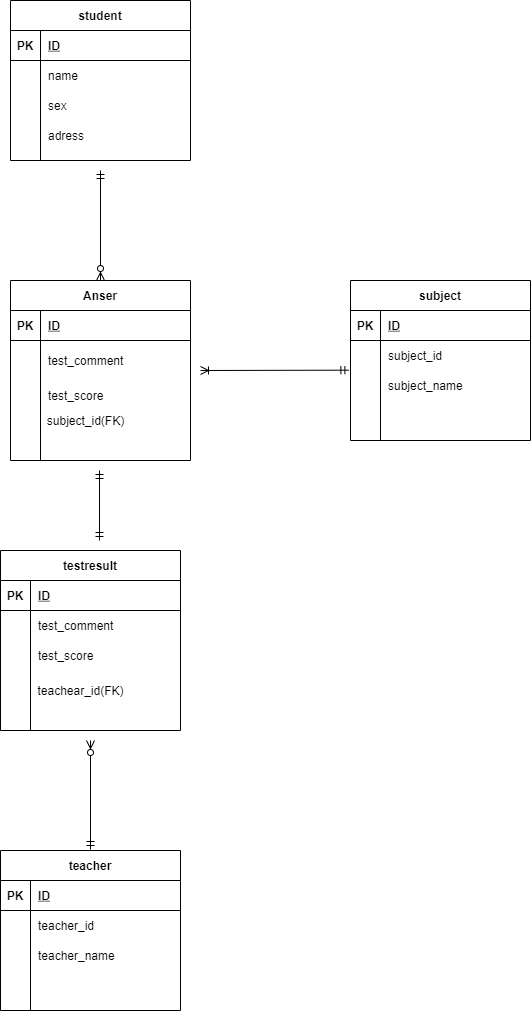

The diagram above was exported from draw.io. Its source (the exported page's mxGraphModel, read from the mxfile embedded in the PNG):
<mxGraphModel dx="785" dy="717" grid="1" gridSize="10" guides="1" tooltips="1" connect="1" arrows="1" fold="1" page="1" pageScale="1" pageWidth="827" pageHeight="1169" math="0" shadow="0">
  <root>
    <mxCell id="0" />
    <mxCell id="1" parent="0" />
    <mxCell id="2" value="student" style="shape=table;startSize=30;container=1;collapsible=1;childLayout=tableLayout;fixedRows=1;rowLines=0;fontStyle=1;align=center;resizeLast=1;" parent="1" vertex="1">
      <mxGeometry x="70" y="110" width="180" height="160" as="geometry" />
    </mxCell>
    <mxCell id="3" value="" style="shape=partialRectangle;collapsible=0;dropTarget=0;pointerEvents=0;fillColor=none;top=0;left=0;bottom=1;right=0;points=[[0,0.5],[1,0.5]];portConstraint=eastwest;" parent="2" vertex="1">
      <mxGeometry y="30" width="180" height="30" as="geometry" />
    </mxCell>
    <mxCell id="4" value="PK" style="shape=partialRectangle;connectable=0;fillColor=none;top=0;left=0;bottom=0;right=0;fontStyle=1;overflow=hidden;" parent="3" vertex="1">
      <mxGeometry width="30" height="30" as="geometry" />
    </mxCell>
    <mxCell id="5" value="ID" style="shape=partialRectangle;connectable=0;fillColor=none;top=0;left=0;bottom=0;right=0;align=left;spacingLeft=6;fontStyle=5;overflow=hidden;" parent="3" vertex="1">
      <mxGeometry x="30" width="150" height="30" as="geometry" />
    </mxCell>
    <mxCell id="6" value="" style="shape=partialRectangle;collapsible=0;dropTarget=0;pointerEvents=0;fillColor=none;top=0;left=0;bottom=0;right=0;points=[[0,0.5],[1,0.5]];portConstraint=eastwest;" parent="2" vertex="1">
      <mxGeometry y="60" width="180" height="30" as="geometry" />
    </mxCell>
    <mxCell id="7" value="" style="shape=partialRectangle;connectable=0;fillColor=none;top=0;left=0;bottom=0;right=0;editable=1;overflow=hidden;" parent="6" vertex="1">
      <mxGeometry width="30" height="30" as="geometry" />
    </mxCell>
    <mxCell id="8" value="name" style="shape=partialRectangle;connectable=0;fillColor=none;top=0;left=0;bottom=0;right=0;align=left;spacingLeft=6;overflow=hidden;" parent="6" vertex="1">
      <mxGeometry x="30" width="150" height="30" as="geometry" />
    </mxCell>
    <mxCell id="9" value="" style="shape=partialRectangle;collapsible=0;dropTarget=0;pointerEvents=0;fillColor=none;top=0;left=0;bottom=0;right=0;points=[[0,0.5],[1,0.5]];portConstraint=eastwest;" parent="2" vertex="1">
      <mxGeometry y="90" width="180" height="30" as="geometry" />
    </mxCell>
    <mxCell id="10" value="" style="shape=partialRectangle;connectable=0;fillColor=none;top=0;left=0;bottom=0;right=0;editable=1;overflow=hidden;" parent="9" vertex="1">
      <mxGeometry width="30" height="30" as="geometry" />
    </mxCell>
    <mxCell id="11" value="sex" style="shape=partialRectangle;connectable=0;fillColor=none;top=0;left=0;bottom=0;right=0;align=left;spacingLeft=6;overflow=hidden;" parent="9" vertex="1">
      <mxGeometry x="30" width="150" height="30" as="geometry" />
    </mxCell>
    <mxCell id="12" value="" style="shape=partialRectangle;collapsible=0;dropTarget=0;pointerEvents=0;fillColor=none;top=0;left=0;bottom=0;right=0;points=[[0,0.5],[1,0.5]];portConstraint=eastwest;" parent="2" vertex="1">
      <mxGeometry y="120" width="180" height="30" as="geometry" />
    </mxCell>
    <mxCell id="13" value="" style="shape=partialRectangle;connectable=0;fillColor=none;top=0;left=0;bottom=0;right=0;editable=1;overflow=hidden;" parent="12" vertex="1">
      <mxGeometry width="30" height="30" as="geometry" />
    </mxCell>
    <mxCell id="14" value="adress" style="shape=partialRectangle;connectable=0;fillColor=none;top=0;left=0;bottom=0;right=0;align=left;spacingLeft=6;overflow=hidden;" parent="12" vertex="1">
      <mxGeometry x="30" width="150" height="30" as="geometry" />
    </mxCell>
    <mxCell id="154" value="subject" style="shape=table;startSize=30;container=1;collapsible=1;childLayout=tableLayout;fixedRows=1;rowLines=0;fontStyle=1;align=center;resizeLast=1;" parent="1" vertex="1">
      <mxGeometry x="410" y="390" width="180" height="160" as="geometry" />
    </mxCell>
    <mxCell id="155" value="" style="shape=partialRectangle;collapsible=0;dropTarget=0;pointerEvents=0;fillColor=none;top=0;left=0;bottom=1;right=0;points=[[0,0.5],[1,0.5]];portConstraint=eastwest;" parent="154" vertex="1">
      <mxGeometry y="30" width="180" height="30" as="geometry" />
    </mxCell>
    <mxCell id="156" value="PK" style="shape=partialRectangle;connectable=0;fillColor=none;top=0;left=0;bottom=0;right=0;fontStyle=1;overflow=hidden;" parent="155" vertex="1">
      <mxGeometry width="30" height="30" as="geometry" />
    </mxCell>
    <mxCell id="157" value="ID" style="shape=partialRectangle;connectable=0;fillColor=none;top=0;left=0;bottom=0;right=0;align=left;spacingLeft=6;fontStyle=5;overflow=hidden;" parent="155" vertex="1">
      <mxGeometry x="30" width="150" height="30" as="geometry" />
    </mxCell>
    <mxCell id="158" value="" style="shape=partialRectangle;collapsible=0;dropTarget=0;pointerEvents=0;fillColor=none;top=0;left=0;bottom=0;right=0;points=[[0,0.5],[1,0.5]];portConstraint=eastwest;" parent="154" vertex="1">
      <mxGeometry y="60" width="180" height="30" as="geometry" />
    </mxCell>
    <mxCell id="159" value="" style="shape=partialRectangle;connectable=0;fillColor=none;top=0;left=0;bottom=0;right=0;editable=1;overflow=hidden;" parent="158" vertex="1">
      <mxGeometry width="30" height="30" as="geometry" />
    </mxCell>
    <mxCell id="160" value="subject_id" style="shape=partialRectangle;connectable=0;fillColor=none;top=0;left=0;bottom=0;right=0;align=left;spacingLeft=6;overflow=hidden;" parent="158" vertex="1">
      <mxGeometry x="30" width="150" height="30" as="geometry" />
    </mxCell>
    <mxCell id="161" value="" style="shape=partialRectangle;collapsible=0;dropTarget=0;pointerEvents=0;fillColor=none;top=0;left=0;bottom=0;right=0;points=[[0,0.5],[1,0.5]];portConstraint=eastwest;" parent="154" vertex="1">
      <mxGeometry y="90" width="180" height="30" as="geometry" />
    </mxCell>
    <mxCell id="162" value="" style="shape=partialRectangle;connectable=0;fillColor=none;top=0;left=0;bottom=0;right=0;editable=1;overflow=hidden;" parent="161" vertex="1">
      <mxGeometry width="30" height="30" as="geometry" />
    </mxCell>
    <mxCell id="163" value="subject_name" style="shape=partialRectangle;connectable=0;fillColor=none;top=0;left=0;bottom=0;right=0;align=left;spacingLeft=6;overflow=hidden;" parent="161" vertex="1">
      <mxGeometry x="30" width="150" height="30" as="geometry" />
    </mxCell>
    <mxCell id="164" value="" style="shape=partialRectangle;collapsible=0;dropTarget=0;pointerEvents=0;fillColor=none;top=0;left=0;bottom=0;right=0;points=[[0,0.5],[1,0.5]];portConstraint=eastwest;" parent="154" vertex="1">
      <mxGeometry y="120" width="180" height="30" as="geometry" />
    </mxCell>
    <mxCell id="165" value="" style="shape=partialRectangle;connectable=0;fillColor=none;top=0;left=0;bottom=0;right=0;editable=1;overflow=hidden;" parent="164" vertex="1">
      <mxGeometry width="30" height="30" as="geometry" />
    </mxCell>
    <mxCell id="166" value="" style="shape=partialRectangle;connectable=0;fillColor=none;top=0;left=0;bottom=0;right=0;align=left;spacingLeft=6;overflow=hidden;" parent="164" vertex="1">
      <mxGeometry x="30" width="150" height="30" as="geometry" />
    </mxCell>
    <mxCell id="181" value="teacher" style="shape=table;startSize=30;container=1;collapsible=1;childLayout=tableLayout;fixedRows=1;rowLines=0;fontStyle=1;align=center;resizeLast=1;" parent="1" vertex="1">
      <mxGeometry x="60" y="960" width="180" height="160" as="geometry" />
    </mxCell>
    <mxCell id="182" value="" style="shape=partialRectangle;collapsible=0;dropTarget=0;pointerEvents=0;fillColor=none;top=0;left=0;bottom=1;right=0;points=[[0,0.5],[1,0.5]];portConstraint=eastwest;" parent="181" vertex="1">
      <mxGeometry y="30" width="180" height="30" as="geometry" />
    </mxCell>
    <mxCell id="183" value="PK" style="shape=partialRectangle;connectable=0;fillColor=none;top=0;left=0;bottom=0;right=0;fontStyle=1;overflow=hidden;" parent="182" vertex="1">
      <mxGeometry width="30" height="30" as="geometry" />
    </mxCell>
    <mxCell id="184" value="ID" style="shape=partialRectangle;connectable=0;fillColor=none;top=0;left=0;bottom=0;right=0;align=left;spacingLeft=6;fontStyle=5;overflow=hidden;" parent="182" vertex="1">
      <mxGeometry x="30" width="150" height="30" as="geometry" />
    </mxCell>
    <mxCell id="185" value="" style="shape=partialRectangle;collapsible=0;dropTarget=0;pointerEvents=0;fillColor=none;top=0;left=0;bottom=0;right=0;points=[[0,0.5],[1,0.5]];portConstraint=eastwest;" parent="181" vertex="1">
      <mxGeometry y="60" width="180" height="30" as="geometry" />
    </mxCell>
    <mxCell id="186" value="" style="shape=partialRectangle;connectable=0;fillColor=none;top=0;left=0;bottom=0;right=0;editable=1;overflow=hidden;" parent="185" vertex="1">
      <mxGeometry width="30" height="30" as="geometry" />
    </mxCell>
    <mxCell id="187" value="teacher_id" style="shape=partialRectangle;connectable=0;fillColor=none;top=0;left=0;bottom=0;right=0;align=left;spacingLeft=6;overflow=hidden;" parent="185" vertex="1">
      <mxGeometry x="30" width="150" height="30" as="geometry" />
    </mxCell>
    <mxCell id="188" value="" style="shape=partialRectangle;collapsible=0;dropTarget=0;pointerEvents=0;fillColor=none;top=0;left=0;bottom=0;right=0;points=[[0,0.5],[1,0.5]];portConstraint=eastwest;" parent="181" vertex="1">
      <mxGeometry y="90" width="180" height="30" as="geometry" />
    </mxCell>
    <mxCell id="189" value="" style="shape=partialRectangle;connectable=0;fillColor=none;top=0;left=0;bottom=0;right=0;editable=1;overflow=hidden;" parent="188" vertex="1">
      <mxGeometry width="30" height="30" as="geometry" />
    </mxCell>
    <mxCell id="190" value="teacher_name" style="shape=partialRectangle;connectable=0;fillColor=none;top=0;left=0;bottom=0;right=0;align=left;spacingLeft=6;overflow=hidden;" parent="188" vertex="1">
      <mxGeometry x="30" width="150" height="30" as="geometry" />
    </mxCell>
    <mxCell id="195" value="testresult" style="shape=table;startSize=30;container=1;collapsible=1;childLayout=tableLayout;fixedRows=1;rowLines=0;fontStyle=1;align=center;resizeLast=1;" parent="1" vertex="1">
      <mxGeometry x="60" y="660" width="180" height="180" as="geometry" />
    </mxCell>
    <mxCell id="196" value="" style="shape=partialRectangle;collapsible=0;dropTarget=0;pointerEvents=0;fillColor=none;top=0;left=0;bottom=1;right=0;points=[[0,0.5],[1,0.5]];portConstraint=eastwest;" parent="195" vertex="1">
      <mxGeometry y="30" width="180" height="30" as="geometry" />
    </mxCell>
    <mxCell id="197" value="PK" style="shape=partialRectangle;connectable=0;fillColor=none;top=0;left=0;bottom=0;right=0;fontStyle=1;overflow=hidden;" parent="196" vertex="1">
      <mxGeometry width="30" height="30" as="geometry" />
    </mxCell>
    <mxCell id="198" value="ID" style="shape=partialRectangle;connectable=0;fillColor=none;top=0;left=0;bottom=0;right=0;align=left;spacingLeft=6;fontStyle=5;overflow=hidden;" parent="196" vertex="1">
      <mxGeometry x="30" width="150" height="30" as="geometry" />
    </mxCell>
    <mxCell id="199" value="" style="shape=partialRectangle;collapsible=0;dropTarget=0;pointerEvents=0;fillColor=none;top=0;left=0;bottom=0;right=0;points=[[0,0.5],[1,0.5]];portConstraint=eastwest;" parent="195" vertex="1">
      <mxGeometry y="60" width="180" height="30" as="geometry" />
    </mxCell>
    <mxCell id="200" value="" style="shape=partialRectangle;connectable=0;fillColor=none;top=0;left=0;bottom=0;right=0;editable=1;overflow=hidden;" parent="199" vertex="1">
      <mxGeometry width="30" height="30" as="geometry" />
    </mxCell>
    <mxCell id="201" value="test_comment" style="shape=partialRectangle;connectable=0;fillColor=none;top=0;left=0;bottom=0;right=0;align=left;spacingLeft=6;overflow=hidden;" parent="199" vertex="1">
      <mxGeometry x="30" width="150" height="30" as="geometry" />
    </mxCell>
    <mxCell id="202" value="" style="shape=partialRectangle;collapsible=0;dropTarget=0;pointerEvents=0;fillColor=none;top=0;left=0;bottom=0;right=0;points=[[0,0.5],[1,0.5]];portConstraint=eastwest;" parent="195" vertex="1">
      <mxGeometry y="90" width="180" height="30" as="geometry" />
    </mxCell>
    <mxCell id="203" value="" style="shape=partialRectangle;connectable=0;fillColor=none;top=0;left=0;bottom=0;right=0;editable=1;overflow=hidden;" parent="202" vertex="1">
      <mxGeometry width="30" height="30" as="geometry" />
    </mxCell>
    <mxCell id="204" value="test_score" style="shape=partialRectangle;connectable=0;fillColor=none;top=0;left=0;bottom=0;right=0;align=left;spacingLeft=6;overflow=hidden;" parent="202" vertex="1">
      <mxGeometry x="30" width="150" height="30" as="geometry" />
    </mxCell>
    <mxCell id="208" value="Anser" style="shape=table;startSize=30;container=1;collapsible=1;childLayout=tableLayout;fixedRows=1;rowLines=0;fontStyle=1;align=center;resizeLast=1;" parent="1" vertex="1">
      <mxGeometry x="70" y="390" width="180" height="180" as="geometry" />
    </mxCell>
    <mxCell id="209" value="" style="shape=partialRectangle;collapsible=0;dropTarget=0;pointerEvents=0;fillColor=none;top=0;left=0;bottom=1;right=0;points=[[0,0.5],[1,0.5]];portConstraint=eastwest;" parent="208" vertex="1">
      <mxGeometry y="30" width="180" height="30" as="geometry" />
    </mxCell>
    <mxCell id="210" value="PK" style="shape=partialRectangle;connectable=0;fillColor=none;top=0;left=0;bottom=0;right=0;fontStyle=1;overflow=hidden;" parent="209" vertex="1">
      <mxGeometry width="30" height="30" as="geometry" />
    </mxCell>
    <mxCell id="211" value="ID" style="shape=partialRectangle;connectable=0;fillColor=none;top=0;left=0;bottom=0;right=0;align=left;spacingLeft=6;fontStyle=5;overflow=hidden;" parent="209" vertex="1">
      <mxGeometry x="30" width="150" height="30" as="geometry" />
    </mxCell>
    <mxCell id="212" value="" style="shape=partialRectangle;collapsible=0;dropTarget=0;pointerEvents=0;fillColor=none;top=0;left=0;bottom=0;right=0;points=[[0,0.5],[1,0.5]];portConstraint=eastwest;" parent="208" vertex="1">
      <mxGeometry y="60" width="180" height="40" as="geometry" />
    </mxCell>
    <mxCell id="213" value="" style="shape=partialRectangle;connectable=0;fillColor=none;top=0;left=0;bottom=0;right=0;editable=1;overflow=hidden;" parent="212" vertex="1">
      <mxGeometry width="30" height="40" as="geometry" />
    </mxCell>
    <mxCell id="214" value="test_comment" style="shape=partialRectangle;connectable=0;fillColor=none;top=0;left=0;bottom=0;right=0;align=left;spacingLeft=6;overflow=hidden;" parent="212" vertex="1">
      <mxGeometry x="30" width="150" height="40" as="geometry" />
    </mxCell>
    <mxCell id="215" value="" style="shape=partialRectangle;collapsible=0;dropTarget=0;pointerEvents=0;fillColor=none;top=0;left=0;bottom=0;right=0;points=[[0,0.5],[1,0.5]];portConstraint=eastwest;" parent="208" vertex="1">
      <mxGeometry y="100" width="180" height="30" as="geometry" />
    </mxCell>
    <mxCell id="216" value="" style="shape=partialRectangle;connectable=0;fillColor=none;top=0;left=0;bottom=0;right=0;editable=1;overflow=hidden;" parent="215" vertex="1">
      <mxGeometry width="30" height="30" as="geometry" />
    </mxCell>
    <mxCell id="217" value="test_score" style="shape=partialRectangle;connectable=0;fillColor=none;top=0;left=0;bottom=0;right=0;align=left;spacingLeft=6;overflow=hidden;" parent="215" vertex="1">
      <mxGeometry x="30" width="150" height="30" as="geometry" />
    </mxCell>
    <mxCell id="223" value="" style="fontSize=12;html=1;endArrow=ERmandOne;startArrow=ERmandOne;" parent="1" edge="1">
      <mxGeometry width="100" height="100" relative="1" as="geometry">
        <mxPoint x="159" y="650" as="sourcePoint" />
        <mxPoint x="159" y="580" as="targetPoint" />
      </mxGeometry>
    </mxCell>
    <mxCell id="225" value="" style="fontSize=12;html=1;endArrow=ERzeroToMany;startArrow=ERmandOne;entryX=0.5;entryY=0;entryDx=0;entryDy=0;" parent="1" target="208" edge="1">
      <mxGeometry width="100" height="100" relative="1" as="geometry">
        <mxPoint x="160" y="280" as="sourcePoint" />
        <mxPoint x="180" y="380" as="targetPoint" />
      </mxGeometry>
    </mxCell>
    <mxCell id="229" value="" style="fontSize=12;html=1;endArrow=ERoneToMany;startArrow=ERmandOne;exitX=-0.009;exitY=-0.011;exitDx=0;exitDy=0;exitPerimeter=0;" edge="1" parent="1" source="161">
      <mxGeometry width="100" height="100" relative="1" as="geometry">
        <mxPoint x="380" y="460" as="sourcePoint" />
        <mxPoint x="260" y="480" as="targetPoint" />
      </mxGeometry>
    </mxCell>
    <mxCell id="230" value="" style="fontSize=12;html=1;endArrow=ERzeroToMany;startArrow=ERmandOne;exitX=0.5;exitY=0;exitDx=0;exitDy=0;" edge="1" parent="1">
      <mxGeometry width="100" height="100" relative="1" as="geometry">
        <mxPoint x="150" y="959" as="sourcePoint" />
        <mxPoint x="150" y="850" as="targetPoint" />
      </mxGeometry>
    </mxCell>
    <mxCell id="231" value="subject_id(FK)" style="text;html=1;align=center;verticalAlign=middle;resizable=0;points=[];autosize=1;strokeColor=none;" vertex="1" parent="1">
      <mxGeometry x="100" y="520" width="90" height="20" as="geometry" />
    </mxCell>
    <mxCell id="236" value="teachear_id(FK)" style="text;html=1;align=center;verticalAlign=middle;resizable=0;points=[];autosize=1;strokeColor=none;" vertex="1" parent="1">
      <mxGeometry x="90" y="790" width="100" height="20" as="geometry" />
    </mxCell>
  </root>
</mxGraphModel>